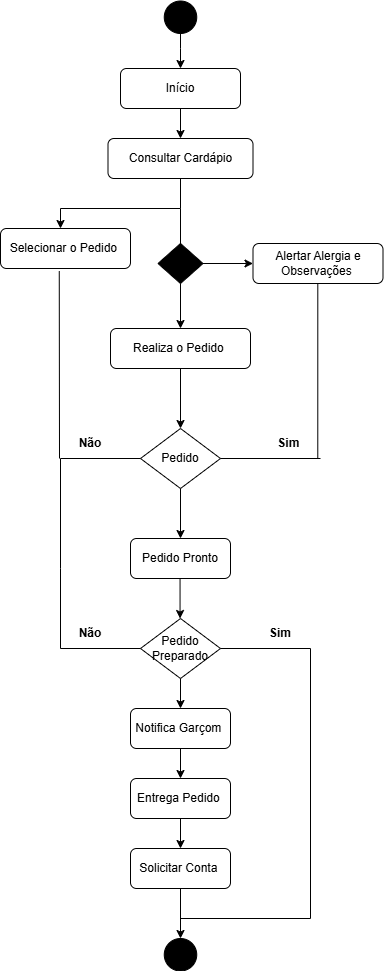

The diagram above was exported from draw.io. Its source (the exported page's mxGraphModel, read from the mxfile embedded in the PNG):
<mxGraphModel dx="1099" dy="592" grid="1" gridSize="10" guides="1" tooltips="1" connect="1" arrows="1" fold="1" page="1" pageScale="1" pageWidth="827" pageHeight="1169" math="0" shadow="0">
  <root>
    <mxCell id="0" />
    <mxCell id="1" parent="0" />
    <mxCell id="PmWLy4GUkLP4vnSSLz_f-1" value="Início" style="rounded=1;whiteSpace=wrap;html=1;" vertex="1" parent="1">
      <mxGeometry x="180" y="100" width="120" height="40" as="geometry" />
    </mxCell>
    <mxCell id="PmWLy4GUkLP4vnSSLz_f-2" value="" style="endArrow=classic;html=1;rounded=0;" edge="1" parent="1">
      <mxGeometry width="50" height="50" relative="1" as="geometry">
        <mxPoint x="240" y="50" as="sourcePoint" />
        <mxPoint x="240" y="100" as="targetPoint" />
        <Array as="points">
          <mxPoint x="240" y="80" />
        </Array>
      </mxGeometry>
    </mxCell>
    <mxCell id="PmWLy4GUkLP4vnSSLz_f-9" value="" style="ellipse;whiteSpace=wrap;html=1;aspect=fixed;fillColor=#000000;" vertex="1" parent="1">
      <mxGeometry x="223.75" y="32.5" width="32.5" height="32.5" as="geometry" />
    </mxCell>
    <mxCell id="PmWLy4GUkLP4vnSSLz_f-10" value="" style="endArrow=classic;html=1;rounded=0;exitX=0.5;exitY=1;exitDx=0;exitDy=0;" edge="1" parent="1" source="PmWLy4GUkLP4vnSSLz_f-1">
      <mxGeometry width="50" height="50" relative="1" as="geometry">
        <mxPoint x="215" y="210" as="sourcePoint" />
        <mxPoint x="240" y="170" as="targetPoint" />
      </mxGeometry>
    </mxCell>
    <mxCell id="PmWLy4GUkLP4vnSSLz_f-11" style="edgeStyle=orthogonalEdgeStyle;rounded=0;orthogonalLoop=1;jettySize=auto;html=1;exitX=1;exitY=1;exitDx=0;exitDy=0;entryX=0.5;entryY=1;entryDx=0;entryDy=0;" edge="1" parent="1" source="PmWLy4GUkLP4vnSSLz_f-9" target="PmWLy4GUkLP4vnSSLz_f-9">
      <mxGeometry relative="1" as="geometry" />
    </mxCell>
    <mxCell id="PmWLy4GUkLP4vnSSLz_f-12" value="Consultar Cardápio" style="rounded=1;whiteSpace=wrap;html=1;" vertex="1" parent="1">
      <mxGeometry x="167.5" y="170" width="145" height="40" as="geometry" />
    </mxCell>
    <mxCell id="PmWLy4GUkLP4vnSSLz_f-13" value="" style="endArrow=classic;html=1;rounded=0;exitX=0.5;exitY=1;exitDx=0;exitDy=0;" edge="1" parent="1" source="PmWLy4GUkLP4vnSSLz_f-12">
      <mxGeometry width="50" height="50" relative="1" as="geometry">
        <mxPoint x="227.5" y="240" as="sourcePoint" />
        <mxPoint x="120" y="260" as="targetPoint" />
        <Array as="points">
          <mxPoint x="240" y="240" />
          <mxPoint x="120" y="240" />
        </Array>
      </mxGeometry>
    </mxCell>
    <mxCell id="PmWLy4GUkLP4vnSSLz_f-14" value="Selecionar o Pedido&amp;nbsp;" style="rounded=1;whiteSpace=wrap;html=1;" vertex="1" parent="1">
      <mxGeometry x="60" y="260" width="130" height="40" as="geometry" />
    </mxCell>
    <mxCell id="PmWLy4GUkLP4vnSSLz_f-15" value="Alertar Alergia e Observações&amp;nbsp;" style="rounded=1;whiteSpace=wrap;html=1;" vertex="1" parent="1">
      <mxGeometry x="312.5" y="275" width="130" height="40" as="geometry" />
    </mxCell>
    <mxCell id="PmWLy4GUkLP4vnSSLz_f-16" value="" style="endArrow=none;html=1;rounded=0;" edge="1" parent="1">
      <mxGeometry width="50" height="50" relative="1" as="geometry">
        <mxPoint x="240" y="240" as="sourcePoint" />
        <mxPoint x="240" y="280" as="targetPoint" />
      </mxGeometry>
    </mxCell>
    <mxCell id="PmWLy4GUkLP4vnSSLz_f-17" value="" style="rhombus;whiteSpace=wrap;html=1;fillColor=#000000;" vertex="1" parent="1">
      <mxGeometry x="217.5" y="275" width="45" height="40" as="geometry" />
    </mxCell>
    <mxCell id="PmWLy4GUkLP4vnSSLz_f-18" value="" style="endArrow=classic;html=1;rounded=0;exitX=1;exitY=0.5;exitDx=0;exitDy=0;entryX=0;entryY=0.5;entryDx=0;entryDy=0;" edge="1" parent="1" source="PmWLy4GUkLP4vnSSLz_f-17" target="PmWLy4GUkLP4vnSSLz_f-15">
      <mxGeometry width="50" height="50" relative="1" as="geometry">
        <mxPoint x="265" y="360" as="sourcePoint" />
        <mxPoint x="310" y="295" as="targetPoint" />
      </mxGeometry>
    </mxCell>
    <mxCell id="PmWLy4GUkLP4vnSSLz_f-19" value="" style="endArrow=classic;html=1;rounded=0;exitX=0.5;exitY=1;exitDx=0;exitDy=0;" edge="1" parent="1" source="PmWLy4GUkLP4vnSSLz_f-17">
      <mxGeometry width="50" height="50" relative="1" as="geometry">
        <mxPoint x="240" y="380" as="sourcePoint" />
        <mxPoint x="240" y="360" as="targetPoint" />
      </mxGeometry>
    </mxCell>
    <mxCell id="PmWLy4GUkLP4vnSSLz_f-20" style="edgeStyle=orthogonalEdgeStyle;rounded=0;orthogonalLoop=1;jettySize=auto;html=1;exitX=1;exitY=1;exitDx=0;exitDy=0;entryX=1;entryY=0;entryDx=0;entryDy=0;" edge="1" parent="1" source="PmWLy4GUkLP4vnSSLz_f-17" target="PmWLy4GUkLP4vnSSLz_f-17">
      <mxGeometry relative="1" as="geometry" />
    </mxCell>
    <mxCell id="PmWLy4GUkLP4vnSSLz_f-21" value="Realiza o Pedido&amp;nbsp;" style="rounded=1;whiteSpace=wrap;html=1;" vertex="1" parent="1">
      <mxGeometry x="170" y="360" width="140" height="40" as="geometry" />
    </mxCell>
    <mxCell id="PmWLy4GUkLP4vnSSLz_f-22" value="" style="endArrow=none;html=1;rounded=0;" edge="1" parent="1">
      <mxGeometry width="50" height="50" relative="1" as="geometry">
        <mxPoint x="377.28" y="490" as="sourcePoint" />
        <mxPoint x="377.29999999999995" y="315" as="targetPoint" />
      </mxGeometry>
    </mxCell>
    <mxCell id="PmWLy4GUkLP4vnSSLz_f-23" value="" style="endArrow=none;html=1;rounded=0;entryX=0.452;entryY=1.065;entryDx=0;entryDy=0;entryPerimeter=0;" edge="1" parent="1" target="PmWLy4GUkLP4vnSSLz_f-14">
      <mxGeometry width="50" height="50" relative="1" as="geometry">
        <mxPoint x="119" y="490" as="sourcePoint" />
        <mxPoint x="130" y="300" as="targetPoint" />
      </mxGeometry>
    </mxCell>
    <mxCell id="PmWLy4GUkLP4vnSSLz_f-25" value="" style="endArrow=classic;html=1;rounded=0;exitX=0.5;exitY=1;exitDx=0;exitDy=0;" edge="1" parent="1" source="PmWLy4GUkLP4vnSSLz_f-21">
      <mxGeometry width="50" height="50" relative="1" as="geometry">
        <mxPoint x="217.5" y="440" as="sourcePoint" />
        <mxPoint x="240" y="460" as="targetPoint" />
      </mxGeometry>
    </mxCell>
    <mxCell id="PmWLy4GUkLP4vnSSLz_f-26" value="Pedido Pronto" style="rounded=1;whiteSpace=wrap;html=1;" vertex="1" parent="1">
      <mxGeometry x="190" y="570" width="100" height="40" as="geometry" />
    </mxCell>
    <mxCell id="PmWLy4GUkLP4vnSSLz_f-27" value="&lt;b&gt;Sim&lt;/b&gt;&amp;nbsp;" style="text;html=1;align=center;verticalAlign=middle;whiteSpace=wrap;rounded=0;" vertex="1" parent="1">
      <mxGeometry x="320" y="460" width="60" height="30" as="geometry" />
    </mxCell>
    <mxCell id="PmWLy4GUkLP4vnSSLz_f-28" value="&lt;b&gt;Não&lt;/b&gt;" style="text;html=1;align=center;verticalAlign=middle;whiteSpace=wrap;rounded=0;" vertex="1" parent="1">
      <mxGeometry x="120" y="460" width="60" height="30" as="geometry" />
    </mxCell>
    <mxCell id="PmWLy4GUkLP4vnSSLz_f-29" value="Pedido" style="rhombus;whiteSpace=wrap;html=1;" vertex="1" parent="1">
      <mxGeometry x="200" y="460" width="80" height="60" as="geometry" />
    </mxCell>
    <mxCell id="PmWLy4GUkLP4vnSSLz_f-30" value="" style="endArrow=classic;html=1;rounded=0;exitX=0.5;exitY=1;exitDx=0;exitDy=0;entryX=0.5;entryY=0;entryDx=0;entryDy=0;" edge="1" parent="1" source="PmWLy4GUkLP4vnSSLz_f-29" target="PmWLy4GUkLP4vnSSLz_f-26">
      <mxGeometry width="50" height="50" relative="1" as="geometry">
        <mxPoint x="240" y="550" as="sourcePoint" />
        <mxPoint x="290" y="500" as="targetPoint" />
      </mxGeometry>
    </mxCell>
    <mxCell id="PmWLy4GUkLP4vnSSLz_f-31" value="Notifica Garçom&amp;nbsp;" style="rounded=1;whiteSpace=wrap;html=1;" vertex="1" parent="1">
      <mxGeometry x="190" y="740" width="100" height="40" as="geometry" />
    </mxCell>
    <mxCell id="PmWLy4GUkLP4vnSSLz_f-32" value="" style="endArrow=none;html=1;rounded=0;entryX=0;entryY=0.5;entryDx=0;entryDy=0;" edge="1" parent="1" target="PmWLy4GUkLP4vnSSLz_f-29">
      <mxGeometry width="50" height="50" relative="1" as="geometry">
        <mxPoint x="120" y="490" as="sourcePoint" />
        <mxPoint x="140" y="470" as="targetPoint" />
        <Array as="points" />
      </mxGeometry>
    </mxCell>
    <mxCell id="PmWLy4GUkLP4vnSSLz_f-33" value="" style="endArrow=none;html=1;rounded=0;" edge="1" parent="1">
      <mxGeometry width="50" height="50" relative="1" as="geometry">
        <mxPoint x="120" y="600" as="sourcePoint" />
        <mxPoint x="120" y="490" as="targetPoint" />
      </mxGeometry>
    </mxCell>
    <mxCell id="PmWLy4GUkLP4vnSSLz_f-40" value="Entrega Pedido&amp;nbsp;" style="rounded=1;whiteSpace=wrap;html=1;" vertex="1" parent="1">
      <mxGeometry x="190" y="810" width="100" height="40" as="geometry" />
    </mxCell>
    <mxCell id="PmWLy4GUkLP4vnSSLz_f-41" value="Solicitar Conta&amp;nbsp;" style="rounded=1;whiteSpace=wrap;html=1;" vertex="1" parent="1">
      <mxGeometry x="190" y="880" width="100" height="40" as="geometry" />
    </mxCell>
    <mxCell id="PmWLy4GUkLP4vnSSLz_f-43" value="&lt;b&gt;Não&lt;/b&gt;" style="text;html=1;align=center;verticalAlign=middle;whiteSpace=wrap;rounded=0;" vertex="1" parent="1">
      <mxGeometry x="120" y="650" width="60" height="30" as="geometry" />
    </mxCell>
    <mxCell id="PmWLy4GUkLP4vnSSLz_f-44" value="Pedido&lt;div&gt;Preparado&lt;/div&gt;" style="rhombus;whiteSpace=wrap;html=1;" vertex="1" parent="1">
      <mxGeometry x="200" y="650" width="80" height="60" as="geometry" />
    </mxCell>
    <mxCell id="PmWLy4GUkLP4vnSSLz_f-47" value="" style="endArrow=none;html=1;rounded=0;exitX=0;exitY=1;exitDx=0;exitDy=0;" edge="1" parent="1" source="PmWLy4GUkLP4vnSSLz_f-43">
      <mxGeometry width="50" height="50" relative="1" as="geometry">
        <mxPoint x="70" y="650" as="sourcePoint" />
        <mxPoint x="120" y="600" as="targetPoint" />
      </mxGeometry>
    </mxCell>
    <mxCell id="PmWLy4GUkLP4vnSSLz_f-48" value="" style="endArrow=none;html=1;rounded=0;" edge="1" parent="1">
      <mxGeometry width="50" height="50" relative="1" as="geometry">
        <mxPoint x="120" y="680" as="sourcePoint" />
        <mxPoint x="200" y="680" as="targetPoint" />
      </mxGeometry>
    </mxCell>
    <mxCell id="PmWLy4GUkLP4vnSSLz_f-49" value="" style="endArrow=none;html=1;rounded=0;exitX=1;exitY=0.5;exitDx=0;exitDy=0;" edge="1" parent="1" source="PmWLy4GUkLP4vnSSLz_f-44">
      <mxGeometry width="50" height="50" relative="1" as="geometry">
        <mxPoint x="320" y="700" as="sourcePoint" />
        <mxPoint x="370" y="680" as="targetPoint" />
      </mxGeometry>
    </mxCell>
    <mxCell id="PmWLy4GUkLP4vnSSLz_f-50" value="&lt;b&gt;Sim&lt;/b&gt;" style="text;html=1;align=center;verticalAlign=middle;whiteSpace=wrap;rounded=0;" vertex="1" parent="1">
      <mxGeometry x="310" y="650" width="60" height="30" as="geometry" />
    </mxCell>
    <mxCell id="PmWLy4GUkLP4vnSSLz_f-51" value="" style="endArrow=none;html=1;rounded=0;" edge="1" parent="1">
      <mxGeometry width="50" height="50" relative="1" as="geometry">
        <mxPoint x="370" y="950" as="sourcePoint" />
        <mxPoint x="370" y="680" as="targetPoint" />
      </mxGeometry>
    </mxCell>
    <mxCell id="PmWLy4GUkLP4vnSSLz_f-52" value="" style="endArrow=classic;html=1;rounded=0;" edge="1" parent="1">
      <mxGeometry width="50" height="50" relative="1" as="geometry">
        <mxPoint x="239.55" y="610" as="sourcePoint" />
        <mxPoint x="239.55" y="650" as="targetPoint" />
      </mxGeometry>
    </mxCell>
    <mxCell id="PmWLy4GUkLP4vnSSLz_f-54" value="" style="endArrow=classic;html=1;rounded=0;entryX=0.5;entryY=0;entryDx=0;entryDy=0;exitX=0.5;exitY=1;exitDx=0;exitDy=0;" edge="1" parent="1" source="PmWLy4GUkLP4vnSSLz_f-44" target="PmWLy4GUkLP4vnSSLz_f-31">
      <mxGeometry width="50" height="50" relative="1" as="geometry">
        <mxPoint x="227.5" y="730" as="sourcePoint" />
        <mxPoint x="257.5" y="700" as="targetPoint" />
      </mxGeometry>
    </mxCell>
    <mxCell id="PmWLy4GUkLP4vnSSLz_f-58" value="" style="endArrow=classic;html=1;rounded=0;entryX=0.5;entryY=0;entryDx=0;entryDy=0;exitX=0.5;exitY=1;exitDx=0;exitDy=0;" edge="1" parent="1" source="PmWLy4GUkLP4vnSSLz_f-31" target="PmWLy4GUkLP4vnSSLz_f-40">
      <mxGeometry width="50" height="50" relative="1" as="geometry">
        <mxPoint x="270" y="780" as="sourcePoint" />
        <mxPoint x="320" y="730" as="targetPoint" />
      </mxGeometry>
    </mxCell>
    <mxCell id="PmWLy4GUkLP4vnSSLz_f-60" value="" style="endArrow=classic;html=1;rounded=0;entryX=0.5;entryY=0;entryDx=0;entryDy=0;" edge="1" parent="1" target="PmWLy4GUkLP4vnSSLz_f-41">
      <mxGeometry width="50" height="50" relative="1" as="geometry">
        <mxPoint x="240" y="850" as="sourcePoint" />
        <mxPoint x="290" y="800" as="targetPoint" />
      </mxGeometry>
    </mxCell>
    <mxCell id="PmWLy4GUkLP4vnSSLz_f-61" value="" style="endArrow=none;html=1;rounded=0;" edge="1" parent="1">
      <mxGeometry width="50" height="50" relative="1" as="geometry">
        <mxPoint x="240" y="950" as="sourcePoint" />
        <mxPoint x="370" y="950" as="targetPoint" />
      </mxGeometry>
    </mxCell>
    <mxCell id="PmWLy4GUkLP4vnSSLz_f-62" value="" style="endArrow=classic;html=1;rounded=0;exitX=0.5;exitY=1;exitDx=0;exitDy=0;" edge="1" parent="1" source="PmWLy4GUkLP4vnSSLz_f-41">
      <mxGeometry width="50" height="50" relative="1" as="geometry">
        <mxPoint x="190" y="990" as="sourcePoint" />
        <mxPoint x="240" y="970" as="targetPoint" />
      </mxGeometry>
    </mxCell>
    <mxCell id="PmWLy4GUkLP4vnSSLz_f-64" value="" style="ellipse;whiteSpace=wrap;html=1;aspect=fixed;fillColor=#000000;" vertex="1" parent="1">
      <mxGeometry x="223.75" y="970" width="32.5" height="32.5" as="geometry" />
    </mxCell>
    <mxCell id="PmWLy4GUkLP4vnSSLz_f-66" value="" style="endArrow=none;html=1;rounded=0;" edge="1" parent="1">
      <mxGeometry width="50" height="50" relative="1" as="geometry">
        <mxPoint x="280" y="490" as="sourcePoint" />
        <mxPoint x="380" y="490" as="targetPoint" />
      </mxGeometry>
    </mxCell>
  </root>
</mxGraphModel>